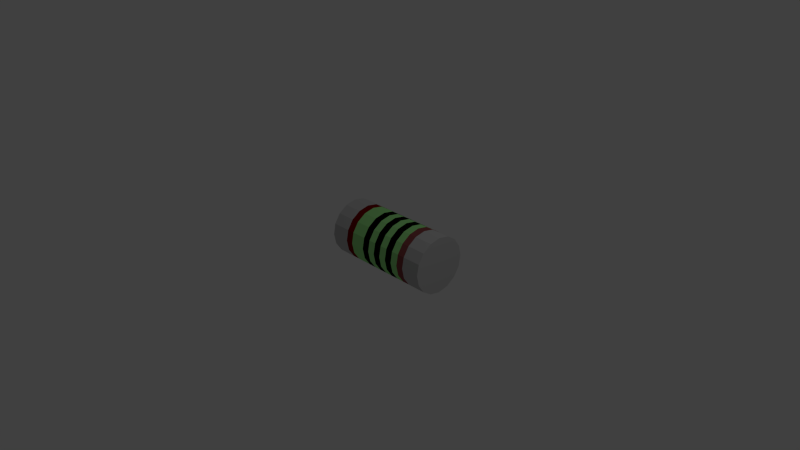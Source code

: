 # Source: 100R_MELF.blend  (saved by Blender 2.69.0; exported with 4.5.12 LTS)
import bpy
from mathutils import Matrix  # noqa: F401  (used for matrix-valued properties, if any)

bpy.ops.wm.read_factory_settings(use_empty=True)
scene = bpy.context.scene
scene.name = 'Scene'

# ---- collections
col_collection_1 = bpy.data.collections.new('Collection 1'); scene.collection.children.link(col_collection_1)

# ---- materials (node trees are filled in below, after node groups)
mat_shape_006 = bpy.data.materials.new('Shape.006')
mat_shape_006.alpha_threshold = 0.0
mat_shape_006.use_transparent_shadow = False
mat_shape_006.diffuse_color = (0.001, 0.0, 3.448e-05, 1.0)
mat_shape_006.roughness = 0.5
mat_shape_006.line_color = (0.0, 0.0, 0.0, 1.0)
mat_shape_005 = bpy.data.materials.new('Shape.005')
mat_shape_005.alpha_threshold = 0.0
mat_shape_005.use_transparent_shadow = False
mat_shape_005.diffuse_color = (0.0, 0.0, 9.091e-05, 1.0)
mat_shape_005.roughness = 0.5
mat_shape_005.line_color = (0.0, 0.0, 0.0, 1.0)
mat_shape_004 = bpy.data.materials.new('Shape.004')
mat_shape_004.alpha_threshold = 0.0
mat_shape_004.use_transparent_shadow = False
mat_shape_004.diffuse_color = (0.001, 0.001, 0.001, 1.0)
mat_shape_004.specular_color = (0.06094, 0.06094, 0.06094)
mat_shape_004.roughness = 0.5
mat_shape_004.line_color = (0.0, 0.0, 0.0, 1.0)
mat_shape_003 = bpy.data.materials.new('Shape.003')
mat_shape_003.alpha_threshold = 0.0
mat_shape_003.use_transparent_shadow = False
mat_shape_003.diffuse_color = (0.3517, 0.8468, 0.2763, 1.0)
mat_shape_003.roughness = 0.5
mat_shape_003.line_color = (0.0, 0.0, 0.0, 1.0)
mat_shape_002 = bpy.data.materials.new('Shape.002')
mat_shape_002.alpha_threshold = 0.0
mat_shape_002.use_transparent_shadow = False
mat_shape_002.diffuse_color = (0.2075, 0.0, 0.0, 1.0)
mat_shape_002.roughness = 0.5
mat_shape_002.line_color = (0.0, 0.0, 0.0, 1.0)
mat_shape_001 = bpy.data.materials.new('Shape.001')
mat_shape_001.alpha_threshold = 0.0
mat_shape_001.use_transparent_shadow = False
mat_shape_001.diffuse_color = (0.2733, 0.07107, 0.07107, 1.0)
mat_shape_001.roughness = 0.5
mat_shape_001.line_color = (0.0, 0.0, 0.0, 1.0)
mat_shape = bpy.data.materials.new('Shape')
mat_shape.alpha_threshold = 0.0
mat_shape.use_transparent_shadow = False
mat_shape.diffuse_color = (0.5338, 0.5338, 0.5338, 1.0)
mat_shape.roughness = 0.5
mat_shape.line_color = (0.0, 0.0, 0.0, 1.0)

# ---- material node trees

# ---- world
world_world = bpy.data.worlds.new('World'); scene.world = world_world
world_world.color = (0.05088, 0.05088, 0.05088)
world_world.use_sun_shadow = False
world_world.sun_shadow_jitter_overblur = 0.0
world_world.cycles.sampling_method = 'MANUAL'
world_world.cycles.sample_map_resolution = 256

# ---- cameras
cam_camera = bpy.data.cameras.new('Camera')
cam_camera.clip_end = 100.0
cam_camera.lens = 35.0
cam_camera.sensor_width = 32.0
cam_camera.sensor_height = 18.0
cam_camera.ortho_scale = 7.314
cam_camera.dof.focus_distance = 0.0
cam_camera.dof.aperture_fstop = 128.0

# ---- lights
light_lamp = bpy.data.lights.new('Lamp', 'POINT')
light_lamp.transmission_factor = 0.0
light_lamp.cutoff_distance = 30.0
light_lamp.energy = 100.0
light_lamp.shadow_buffer_clip_start = 1.001
light_lamp.shadow_soft_size = 0.1
light_lamp.shadow_maximum_resolution = 0.006
light_lamp.use_absolute_resolution = True
light_lamp.cycles.use_multiple_importance_sampling = False

# ---- meshes
me_shapeindexedfaceset = bpy.data.meshes.new('ShapeIndexedFaceSet')
me_shapeindexedfaceset.from_pydata([(0.0, 0.0, 0.0), (0.1015, 0.3874, 0.3822), (0.2078, 0.3874, 0.3822), (0.1015, 0.3579, 0.5304), (0.2078, 0.3579, 0.5304), (0.1015, 0.2739, 0.6561), (0.2078, 0.2739, 0.6561), (0.1015, 0.1483, 0.7401), (0.2078, 0.1483, 0.7401), (0.1015, 1.325e-17, 0.7696), (0.2078, 1.009e-17, 0.7696), (0.1015, -0.1483, 0.7401), (0.2078, -0.1483, 0.7401), (0.1015, -0.2739, 0.6561), (0.2078, -0.2739, 0.6561), (0.1015, -0.3579, 0.5304), (0.2078, -0.3579, 0.5304), (0.1015, -0.3874, 0.3822), (0.2078, -0.3874, 0.3822), (0.1015, -0.3579, 0.2339), (0.2078, -0.3579, 0.2339), (0.1015, -0.2739, 0.1082), (0.2078, -0.2739, 0.1082), (0.1015, -0.1483, 0.02424), (0.2078, -0.1483, 0.02424), (0.1015, -8.163e-17, -0.005249), (0.2078, -8.48e-17, -0.005249), (0.1015, 0.1483, 0.02424), (0.2078, 0.1483, 0.02424), (0.1015, 0.2739, 0.1082), (0.2078, 0.2739, 0.1082), (0.1015, 0.3579, 0.2339), (0.2078, 0.3579, 0.2339)], [], [(1, 2, 32, 31), (1, 3, 4, 2), (3, 5, 6, 4), (5, 7, 8, 6), (7, 9, 10, 8), (9, 11, 12, 10), (11, 13, 14, 12), (13, 15, 16, 14), (15, 17, 18, 16), (17, 19, 20, 18), (19, 21, 22, 20), (21, 23, 24, 22), (23, 25, 26, 24), (25, 27, 28, 26), (27, 29, 30, 28), (29, 31, 32, 30)])
me_shapeindexedfaceset.materials.append(mat_shape_006)
me_shapeindexedfaceset.use_remesh_preserve_volume = False
me_shapeindexedfaceset.use_remesh_preserve_attributes = False
me_shapeindexedfaceset.use_mirror_vertex_groups = False
me_shapeindexedfaceset.update()
me_shapeindexedfaceset_006 = bpy.data.meshes.new('ShapeIndexedFaceSet.006')
me_shapeindexedfaceset_006.from_pydata([(0.0, 0.0, 0.0), (-0.1112, 0.3874, 0.3822), (-0.004881, 0.3874, 0.3822), (-0.1112, 0.3579, 0.5304), (-0.004881, 0.3579, 0.5304), (-0.1112, 0.2739, 0.6561), (-0.004881, 0.2739, 0.6561), (-0.1112, 0.1483, 0.7401), (-0.004881, 0.1483, 0.7401), (-0.1112, 1.958e-17, 0.7696), (-0.004881, 1.641e-17, 0.7696), (-0.1112, -0.1483, 0.7401), (-0.004881, -0.1483, 0.7401), (-0.1112, -0.2739, 0.6561), (-0.004881, -0.2739, 0.6561), (-0.1112, -0.3579, 0.5304), (-0.004881, -0.3579, 0.5304), (-0.1112, -0.3874, 0.3822), (-0.004881, -0.3874, 0.3822), (-0.1112, -0.3579, 0.2339), (-0.004881, -0.3579, 0.2339), (-0.1112, -0.2739, 0.1082), (-0.004881, -0.2739, 0.1082), (-0.1112, -0.1483, 0.02424), (-0.004881, -0.1483, 0.02424), (-0.1112, -7.531e-17, -0.005249), (-0.004881, -7.847e-17, -0.005249), (-0.1112, 0.1483, 0.02424), (-0.004881, 0.1483, 0.02424), (-0.1112, 0.2739, 0.1082), (-0.004881, 0.2739, 0.1082), (-0.1112, 0.3579, 0.2339), (-0.004881, 0.3579, 0.2339)], [], [(1, 2, 32, 31), (1, 3, 4, 2), (3, 5, 6, 4), (5, 7, 8, 6), (7, 9, 10, 8), (9, 11, 12, 10), (11, 13, 14, 12), (13, 15, 16, 14), (15, 17, 18, 16), (17, 19, 20, 18), (19, 21, 22, 20), (21, 23, 24, 22), (23, 25, 26, 24), (25, 27, 28, 26), (27, 29, 30, 28), (29, 31, 32, 30)])
me_shapeindexedfaceset_006.materials.append(mat_shape_005)
me_shapeindexedfaceset_006.use_remesh_preserve_volume = False
me_shapeindexedfaceset_006.use_remesh_preserve_attributes = False
me_shapeindexedfaceset_006.use_mirror_vertex_groups = False
me_shapeindexedfaceset_006.update()
me_shapeindexedfaceset_005 = bpy.data.meshes.new('ShapeIndexedFaceSet.005')
me_shapeindexedfaceset_005.from_pydata([(0.0, 0.0, 0.0), (-0.3239, 0.3874, 0.3822), (-0.2176, 0.3874, 0.3822), (-0.3239, 0.3579, 0.5304), (-0.2176, 0.3579, 0.5304), (-0.3239, 0.2739, 0.6561), (-0.2176, 0.2739, 0.6561), (-0.3239, 0.1483, 0.7401), (-0.2176, 0.1483, 0.7401), (-0.3239, 2.59e-17, 0.7696), (-0.2176, 2.274e-17, 0.7696), (-0.3239, -0.1483, 0.7401), (-0.2176, -0.1483, 0.7401), (-0.3239, -0.2739, 0.6561), (-0.2176, -0.2739, 0.6561), (-0.3239, -0.3579, 0.5304), (-0.2176, -0.3579, 0.5304), (-0.3239, -0.3874, 0.3822), (-0.2176, -0.3874, 0.3822), (-0.3239, -0.3579, 0.2339), (-0.2176, -0.3579, 0.2339), (-0.3239, -0.2739, 0.1082), (-0.2176, -0.2739, 0.1082), (-0.3239, -0.1483, 0.02424), (-0.2176, -0.1483, 0.02424), (-0.3239, -6.898e-17, -0.005249), (-0.2176, -7.214e-17, -0.005249), (-0.3239, 0.1483, 0.02424), (-0.2176, 0.1483, 0.02424), (-0.3239, 0.2739, 0.1082), (-0.2176, 0.2739, 0.1082), (-0.3239, 0.3579, 0.2339), (-0.2176, 0.3579, 0.2339)], [], [(1, 2, 32, 31), (1, 3, 4, 2), (3, 5, 6, 4), (5, 7, 8, 6), (7, 9, 10, 8), (9, 11, 12, 10), (11, 13, 14, 12), (13, 15, 16, 14), (15, 17, 18, 16), (17, 19, 20, 18), (19, 21, 22, 20), (21, 23, 24, 22), (23, 25, 26, 24), (25, 27, 28, 26), (27, 29, 30, 28), (29, 31, 32, 30)])
me_shapeindexedfaceset_005.materials.append(mat_shape_004)
me_shapeindexedfaceset_005.use_remesh_preserve_volume = False
me_shapeindexedfaceset_005.use_remesh_preserve_attributes = False
me_shapeindexedfaceset_005.use_mirror_vertex_groups = False
me_shapeindexedfaceset_005.update()
me_shapeindexedfaceset_004 = bpy.data.meshes.new('ShapeIndexedFaceSet.004')
me_shapeindexedfaceset_004.from_pydata([(0.0, 0.0, 0.0), (-0.4303, 0.3874, 0.3822), (-0.3239, 0.3874, 0.3822), (-0.2176, 0.3874, 0.3822), (-0.1112, 0.3874, 0.3822), (-0.004881, 0.3874, 0.3822), (0.1015, 0.3874, 0.3822), (0.2078, 0.3874, 0.3822), (0.3142, 0.3874, 0.3822), (0.4205, 0.3874, 0.3822), (-0.4303, 0.3579, 0.5304), (-0.3239, 0.3579, 0.5304), (-0.2176, 0.3579, 0.5304), (-0.1112, 0.3579, 0.5304), (-0.004881, 0.3579, 0.5304), (0.1015, 0.3579, 0.5304), (0.2078, 0.3579, 0.5304), (0.3142, 0.3579, 0.5304), (0.4205, 0.3579, 0.5304), (-0.4303, 0.2739, 0.6561), (-0.3239, 0.2739, 0.6561), (-0.2176, 0.2739, 0.6561), (-0.1112, 0.2739, 0.6561), (-0.004881, 0.2739, 0.6561), (0.1015, 0.2739, 0.6561), (0.2078, 0.2739, 0.6561), (0.3142, 0.2739, 0.6561), (0.4205, 0.2739, 0.6561), (-0.4303, 0.1483, 0.7401), (-0.3239, 0.1483, 0.7401), (-0.2176, 0.1483, 0.7401), (-0.1112, 0.1483, 0.7401), (-0.004881, 0.1483, 0.7401), (0.1015, 0.1483, 0.7401), (0.2078, 0.1483, 0.7401), (0.3142, 0.1483, 0.7401), (0.4205, 0.1483, 0.7401), (-0.4303, 2.906e-17, 0.7696), (-0.3239, 2.59e-17, 0.7696), (-0.2176, 2.274e-17, 0.7696), (-0.1112, 1.958e-17, 0.7696), (-0.004881, 1.641e-17, 0.7696), (0.1015, 1.325e-17, 0.7696), (0.2078, 1.009e-17, 0.7696), (0.3142, 6.924e-18, 0.7696), (0.4205, 3.762e-18, 0.7696), (-0.4303, -0.1483, 0.7401), (-0.3239, -0.1483, 0.7401), (-0.2176, -0.1483, 0.7401), (-0.1112, -0.1483, 0.7401), (-0.004881, -0.1483, 0.7401), (0.1015, -0.1483, 0.7401), (0.2078, -0.1483, 0.7401), (0.3142, -0.1483, 0.7401), (0.4205, -0.1483, 0.7401), (-0.4303, -0.2739, 0.6561), (-0.3239, -0.2739, 0.6561), (-0.2176, -0.2739, 0.6561), (-0.1112, -0.2739, 0.6561), (-0.004881, -0.2739, 0.6561), (0.1015, -0.2739, 0.6561), (0.2078, -0.2739, 0.6561), (0.3142, -0.2739, 0.6561), (0.4205, -0.2739, 0.6561), (-0.4303, -0.3579, 0.5304), (-0.3239, -0.3579, 0.5304), (-0.2176, -0.3579, 0.5304), (-0.1112, -0.3579, 0.5304), (-0.004881, -0.3579, 0.5304), (0.1015, -0.3579, 0.5304), (0.2078, -0.3579, 0.5304), (0.3142, -0.3579, 0.5304), (0.4205, -0.3579, 0.5304), (-0.4303, -0.3874, 0.3822), (-0.3239, -0.3874, 0.3822), (-0.2176, -0.3874, 0.3822), (-0.1112, -0.3874, 0.3822), (-0.004881, -0.3874, 0.3822), (0.1015, -0.3874, 0.3822), (0.2078, -0.3874, 0.3822), (0.3142, -0.3874, 0.3822), (0.4205, -0.3874, 0.3822), (-0.4303, -0.3579, 0.2339), (-0.3239, -0.3579, 0.2339), (-0.2176, -0.3579, 0.2339), (-0.1112, -0.3579, 0.2339), (-0.004881, -0.3579, 0.2339), (0.1015, -0.3579, 0.2339), (0.2078, -0.3579, 0.2339), (0.3142, -0.3579, 0.2339), (0.4205, -0.3579, 0.2339), (-0.4303, -0.2739, 0.1082), (-0.3239, -0.2739, 0.1082), (-0.2176, -0.2739, 0.1082), (-0.1112, -0.2739, 0.1082), (-0.004881, -0.2739, 0.1082), (0.1015, -0.2739, 0.1082), (0.2078, -0.2739, 0.1082), (0.3142, -0.2739, 0.1082), (0.4205, -0.2739, 0.1082), (-0.4303, -0.1483, 0.02424), (-0.3239, -0.1483, 0.02424), (-0.2176, -0.1483, 0.02424), (-0.1112, -0.1483, 0.02424), (-0.004881, -0.1483, 0.02424), (0.1015, -0.1483, 0.02424), (0.2078, -0.1483, 0.02424), (0.3142, -0.1483, 0.02424), (0.4205, -0.1483, 0.02424), (-0.4303, -6.582e-17, -0.005249), (-0.3239, -6.898e-17, -0.005249), (-0.2176, -7.214e-17, -0.005249), (-0.1112, -7.531e-17, -0.005249), (-0.004881, -7.847e-17, -0.005249), (0.1015, -8.163e-17, -0.005249), (0.2078, -8.48e-17, -0.005249), (0.3142, -8.796e-17, -0.005249), (0.4205, -9.112e-17, -0.005249), (-0.4303, 0.1483, 0.02424), (-0.3239, 0.1483, 0.02424), (-0.2176, 0.1483, 0.02424), (-0.1112, 0.1483, 0.02424), (-0.004881, 0.1483, 0.02424), (0.1015, 0.1483, 0.02424), (0.2078, 0.1483, 0.02424), (0.3142, 0.1483, 0.02424), (0.4205, 0.1483, 0.02424), (-0.4303, 0.2739, 0.1082), (-0.3239, 0.2739, 0.1082), (-0.2176, 0.2739, 0.1082), (-0.1112, 0.2739, 0.1082), (-0.004881, 0.2739, 0.1082), (0.1015, 0.2739, 0.1082), (0.2078, 0.2739, 0.1082), (0.3142, 0.2739, 0.1082), (0.4205, 0.2739, 0.1082), (-0.4303, 0.3579, 0.2339), (-0.3239, 0.3579, 0.2339), (-0.2176, 0.3579, 0.2339), (-0.1112, 0.3579, 0.2339), (-0.004881, 0.3579, 0.2339), (0.1015, 0.3579, 0.2339), (0.2078, 0.3579, 0.2339), (0.3142, 0.3579, 0.2339), (0.4205, 0.3579, 0.2339)], [], [(1, 2, 137, 136), (1, 10, 11, 2), (3, 4, 139, 138), (3, 12, 13, 4), (5, 6, 141, 140), (5, 14, 15, 6), (7, 8, 143, 142), (7, 16, 17, 8), (8, 9, 144, 143), (8, 17, 18, 9), (10, 19, 20, 11), (12, 21, 22, 13), (14, 23, 24, 15), (16, 25, 26, 17), (17, 26, 27, 18), (19, 28, 29, 20), (21, 30, 31, 22), (23, 32, 33, 24), (25, 34, 35, 26), (26, 35, 36, 27), (28, 37, 38, 29), (30, 39, 40, 31), (32, 41, 42, 33), (34, 43, 44, 35), (35, 44, 45, 36), (37, 46, 47, 38), (39, 48, 49, 40), (41, 50, 51, 42), (43, 52, 53, 44), (44, 53, 54, 45), (46, 55, 56, 47), (48, 57, 58, 49), (50, 59, 60, 51), (52, 61, 62, 53), (53, 62, 63, 54), (55, 64, 65, 56), (57, 66, 67, 58), (59, 68, 69, 60), (61, 70, 71, 62), (62, 71, 72, 63), (64, 73, 74, 65), (66, 75, 76, 67), (68, 77, 78, 69), (70, 79, 80, 71), (71, 80, 81, 72), (73, 82, 83, 74), (75, 84, 85, 76), (77, 86, 87, 78), (79, 88, 89, 80), (80, 89, 90, 81), (82, 91, 92, 83), (84, 93, 94, 85), (86, 95, 96, 87), (88, 97, 98, 89), (89, 98, 99, 90), (91, 100, 101, 92), (93, 102, 103, 94), (95, 104, 105, 96), (97, 106, 107, 98), (98, 107, 108, 99), (100, 109, 110, 101), (102, 111, 112, 103), (104, 113, 114, 105), (106, 115, 116, 107), (107, 116, 117, 108), (109, 118, 119, 110), (111, 120, 121, 112), (113, 122, 123, 114), (115, 124, 125, 116), (116, 125, 126, 117), (118, 127, 128, 119), (120, 129, 130, 121), (122, 131, 132, 123), (124, 133, 134, 125), (125, 134, 135, 126), (127, 136, 137, 128), (129, 138, 139, 130), (131, 140, 141, 132), (133, 142, 143, 134), (134, 143, 144, 135)])
me_shapeindexedfaceset_004.materials.append(mat_shape_003)
me_shapeindexedfaceset_004.use_remesh_preserve_volume = False
me_shapeindexedfaceset_004.use_remesh_preserve_attributes = False
me_shapeindexedfaceset_004.use_mirror_vertex_groups = False
me_shapeindexedfaceset_004.update()
me_shapeindexedfaceset_003 = bpy.data.meshes.new('ShapeIndexedFaceSet.003')
me_shapeindexedfaceset_003.from_pydata([(0.0, 0.0, 0.0), (0.5269, 0.3874, 0.3822), (0.5269, 0.3579, 0.5304), (0.5269, 0.2739, 0.6561), (0.5269, 0.1483, 0.7401), (0.5269, 5.988e-19, 0.7696), (0.5269, -0.1483, 0.7401), (0.5269, -0.2739, 0.6561), (0.5269, -0.3579, 0.5304), (0.5269, -0.3874, 0.3822), (0.5269, -0.3579, 0.2339), (0.5269, -0.2739, 0.1082), (0.5269, -0.1483, 0.02424), (0.5269, -9.428e-17, -0.005249), (0.5269, 0.1483, 0.02424), (0.5269, 0.2739, 0.1082), (0.5269, 0.3579, 0.2339), (0.4205, 0.3874, 0.3822), (0.4205, 0.3579, 0.5304), (0.4205, 0.2739, 0.6561), (0.4205, 0.1483, 0.7401), (0.4205, 3.762e-18, 0.7696), (0.4205, -0.1483, 0.7401), (0.4205, -0.2739, 0.6561), (0.4205, -0.3579, 0.5304), (0.4205, -0.3874, 0.3822), (0.4205, -0.3579, 0.2339), (0.4205, -0.2739, 0.1082), (0.4205, -0.1483, 0.02424), (0.4205, -9.112e-17, -0.005249), (0.4205, 0.1483, 0.02424), (0.4205, 0.2739, 0.1082), (0.4205, 0.3579, 0.2339)], [], [(1, 16, 32, 17), (1, 17, 18, 2), (2, 18, 19, 3), (3, 19, 20, 4), (4, 20, 21, 5), (5, 21, 22, 6), (6, 22, 23, 7), (7, 23, 24, 8), (8, 24, 25, 9), (9, 25, 26, 10), (10, 26, 27, 11), (11, 27, 28, 12), (12, 28, 29, 13), (13, 29, 30, 14), (14, 30, 31, 15), (15, 31, 32, 16)])
me_shapeindexedfaceset_003.materials.append(mat_shape_002)
me_shapeindexedfaceset_003.use_remesh_preserve_volume = False
me_shapeindexedfaceset_003.use_remesh_preserve_attributes = False
me_shapeindexedfaceset_003.use_mirror_vertex_groups = False
me_shapeindexedfaceset_003.update()
me_shapeindexedfaceset_002 = bpy.data.meshes.new('ShapeIndexedFaceSet.002')
me_shapeindexedfaceset_002.from_pydata([(0.0, 0.0, 0.0), (-0.5366, 0.3874, 0.3822), (-0.5366, 0.3579, 0.5304), (-0.5366, 0.2739, 0.6561), (-0.5366, 0.1483, 0.7401), (-0.5366, 3.223e-17, 0.7696), (-0.5366, -0.1483, 0.7401), (-0.5366, -0.2739, 0.6561), (-0.5366, -0.3579, 0.5304), (-0.5366, -0.3874, 0.3822), (-0.5366, -0.3579, 0.2339), (-0.5366, -0.2739, 0.1082), (-0.5366, -0.1483, 0.02424), (-0.5366, -6.266e-17, -0.005249), (-0.5366, 0.1483, 0.02424), (-0.5366, 0.2739, 0.1082), (-0.5366, 0.3579, 0.2339), (-0.4303, 0.3874, 0.3822), (-0.4303, 0.3579, 0.5304), (-0.4303, 0.2739, 0.6561), (-0.4303, 0.1483, 0.7401), (-0.4303, 2.906e-17, 0.7696), (-0.4303, -0.1483, 0.7401), (-0.4303, -0.2739, 0.6561), (-0.4303, -0.3579, 0.5304), (-0.4303, -0.3874, 0.3822), (-0.4303, -0.3579, 0.2339), (-0.4303, -0.2739, 0.1082), (-0.4303, -0.1483, 0.02424), (-0.4303, -6.582e-17, -0.005249), (-0.4303, 0.1483, 0.02424), (-0.4303, 0.2739, 0.1082), (-0.4303, 0.3579, 0.2339)], [], [(1, 2, 18, 17), (1, 17, 32, 16), (2, 3, 19, 18), (3, 4, 20, 19), (4, 5, 21, 20), (5, 6, 22, 21), (6, 7, 23, 22), (7, 8, 24, 23), (8, 9, 25, 24), (9, 10, 26, 25), (10, 11, 27, 26), (11, 12, 28, 27), (12, 13, 29, 28), (13, 14, 30, 29), (14, 15, 31, 30), (15, 16, 32, 31)])
me_shapeindexedfaceset_002.materials.append(mat_shape_001)
me_shapeindexedfaceset_002.use_remesh_preserve_volume = False
me_shapeindexedfaceset_002.use_remesh_preserve_attributes = False
me_shapeindexedfaceset_002.use_mirror_vertex_groups = False
me_shapeindexedfaceset_002.update()
me_shapeindexedfaceset_001 = bpy.data.meshes.new('ShapeIndexedFaceSet.001')
me_shapeindexedfaceset_001.from_pydata([(0.0, 0.0, 0.0), (-0.8025, 0.3874, 0.3822), (-0.8025, 0.3579, 0.5304), (-0.8025, 0.2739, 0.6561), (-0.8025, 0.1483, 0.7401), (-0.8025, 4.013e-17, 0.7696), (-0.8025, -0.1483, 0.7401), (-0.8025, -0.2739, 0.6561), (-0.8025, -0.3579, 0.5304), (-0.8025, -0.3874, 0.3822), (-0.8025, -0.3579, 0.2339), (-0.8025, -0.2739, 0.1082), (-0.8025, -0.1483, 0.02424), (-0.8025, -5.475e-17, -0.005249), (-0.8025, 0.1483, 0.02424), (-0.8025, 0.2739, 0.1082), (-0.8025, 0.3579, 0.2339), (0.7927, 0.3874, 0.3822), (0.7927, 0.3579, 0.5304), (0.7927, 0.2739, 0.6561), (0.7927, 0.1483, 0.7401), (0.7927, -7.308e-18, 0.7696), (0.7927, -0.1483, 0.7401), (0.7927, -0.2739, 0.6561), (0.7927, -0.3579, 0.5304), (0.7927, -0.3874, 0.3822), (0.7927, -0.3579, 0.2339), (0.7927, -0.2739, 0.1082), (0.7927, -0.1483, 0.02424), (0.7927, -1.022e-16, -0.005249), (0.7927, 0.1483, 0.02424), (0.7927, 0.2739, 0.1082), (0.7927, 0.3579, 0.2339), (-0.5366, 0.3874, 0.3822), (0.5269, 0.3874, 0.3822), (-0.5366, 0.3579, 0.5304), (0.5269, 0.3579, 0.5304), (-0.5366, 0.2739, 0.6561), (0.5269, 0.2739, 0.6561), (-0.5366, 0.1483, 0.7401), (0.5269, 0.1483, 0.7401), (-0.5366, 3.223e-17, 0.7696), (0.5269, 5.988e-19, 0.7696), (-0.5366, -0.1483, 0.7401), (0.5269, -0.1483, 0.7401), (-0.5366, -0.2739, 0.6561), (0.5269, -0.2739, 0.6561), (-0.5366, -0.3579, 0.5304), (0.5269, -0.3579, 0.5304), (-0.5366, -0.3874, 0.3822), (0.5269, -0.3874, 0.3822), (-0.5366, -0.3579, 0.2339), (0.5269, -0.3579, 0.2339), (-0.5366, -0.2739, 0.1082), (0.5269, -0.2739, 0.1082), (-0.5366, -0.1483, 0.02424), (0.5269, -0.1483, 0.02424), (-0.5366, -6.266e-17, -0.005249), (0.5269, -9.428e-17, -0.005249), (-0.5366, 0.1483, 0.02424), (0.5269, 0.1483, 0.02424), (-0.5366, 0.2739, 0.1082), (0.5269, 0.2739, 0.1082), (-0.5366, 0.3579, 0.2339), (0.5269, 0.3579, 0.2339)], [], [(1, 2, 35, 33), (1, 16, 15), (1, 15, 14), (1, 14, 13), (1, 13, 12), (1, 12, 11), (1, 11, 10), (1, 10, 9), (1, 9, 8), (1, 8, 7), (1, 7, 6), (1, 6, 5), (1, 5, 4), (1, 4, 3), (1, 3, 2), (1, 33, 63, 16), (2, 3, 37, 35), (3, 4, 39, 37), (4, 5, 41, 39), (5, 6, 43, 41), (6, 7, 45, 43), (7, 8, 47, 45), (8, 9, 49, 47), (9, 10, 51, 49), (10, 11, 53, 51), (11, 12, 55, 53), (12, 13, 57, 55), (13, 14, 59, 57), (14, 15, 61, 59), (15, 16, 63, 61), (17, 18, 19), (17, 19, 20), (17, 20, 21), (17, 21, 22), (17, 22, 23), (17, 23, 24), (17, 24, 25), (17, 25, 26), (17, 26, 27), (17, 27, 28), (17, 28, 29), (17, 29, 30), (17, 30, 31), (17, 31, 32), (17, 32, 64, 34), (17, 34, 36, 18), (18, 36, 38, 19), (19, 38, 40, 20), (20, 40, 42, 21), (21, 42, 44, 22), (22, 44, 46, 23), (23, 46, 48, 24), (24, 48, 50, 25), (25, 50, 52, 26), (26, 52, 54, 27), (27, 54, 56, 28), (28, 56, 58, 29), (29, 58, 60, 30), (30, 60, 62, 31), (31, 62, 64, 32)])
me_shapeindexedfaceset_001.materials.append(mat_shape)
me_shapeindexedfaceset_001.use_remesh_preserve_volume = False
me_shapeindexedfaceset_001.use_remesh_preserve_attributes = False
me_shapeindexedfaceset_001.use_mirror_vertex_groups = False
me_shapeindexedfaceset_001.update()

# ---- objects
ob_shapeindexedfaceset_006 = bpy.data.objects.new('ShapeIndexedFaceSet.006', me_shapeindexedfaceset)
ob_shapeindexedfaceset_005 = bpy.data.objects.new('ShapeIndexedFaceSet.005', me_shapeindexedfaceset_006)
ob_shapeindexedfaceset_004 = bpy.data.objects.new('ShapeIndexedFaceSet.004', me_shapeindexedfaceset_005)
ob_shapeindexedfaceset_003 = bpy.data.objects.new('ShapeIndexedFaceSet.003', me_shapeindexedfaceset_004)
ob_shapeindexedfaceset_002 = bpy.data.objects.new('ShapeIndexedFaceSet.002', me_shapeindexedfaceset_003)
ob_shapeindexedfaceset_001 = bpy.data.objects.new('ShapeIndexedFaceSet.001', me_shapeindexedfaceset_002)
ob_shapeindexedfaceset = bpy.data.objects.new('ShapeIndexedFaceSet', me_shapeindexedfaceset_001)
ob_lamp = bpy.data.objects.new('Lamp', light_lamp)
ob_camera = bpy.data.objects.new('Camera', cam_camera)

# ---- transforms, parenting, visibility, modifiers, constraints
ob_shapeindexedfaceset_006.location = (0.0, 0.0, 0.0)
ob_shapeindexedfaceset_006.rotation_euler = (1.571, -0.0, 3.142)
ob_shapeindexedfaceset_006.lineart.crease_threshold = 0.0
ob_shapeindexedfaceset_005.location = (0.0, 0.0, 0.0)
ob_shapeindexedfaceset_005.rotation_euler = (1.571, -0.0, 3.142)
ob_shapeindexedfaceset_005.lineart.crease_threshold = 0.0
ob_shapeindexedfaceset_004.location = (0.0, 0.0, 0.0)
ob_shapeindexedfaceset_004.rotation_euler = (1.571, -0.0, 3.142)
ob_shapeindexedfaceset_004.lineart.crease_threshold = 0.0
ob_shapeindexedfaceset_003.location = (0.0, 0.0, 0.0)
ob_shapeindexedfaceset_003.rotation_euler = (1.571, -0.0, 3.142)
ob_shapeindexedfaceset_003.lineart.crease_threshold = 0.0
ob_shapeindexedfaceset_002.location = (0.0, 0.0, 0.0)
ob_shapeindexedfaceset_002.rotation_euler = (1.571, -0.0, 3.142)
ob_shapeindexedfaceset_002.lineart.crease_threshold = 0.0
ob_shapeindexedfaceset_001.location = (0.0, 0.0, 0.0)
ob_shapeindexedfaceset_001.rotation_euler = (1.571, -0.0, 3.142)
ob_shapeindexedfaceset_001.lineart.crease_threshold = 0.0
ob_shapeindexedfaceset.location = (0.0, 0.0, 0.0)
ob_shapeindexedfaceset.rotation_euler = (1.571, -0.0, 3.142)
ob_shapeindexedfaceset.lineart.crease_threshold = 0.0
ob_lamp.location = (4.076, 1.005, 5.904)
ob_lamp.rotation_euler = (0.6503, 0.05522, 1.866)
ob_lamp.lock_rotations_4d = False
ob_lamp.empty_display_type = 'ARROWS'
ob_lamp.color = (0.0, 0.0, 0.0, 0.0)
ob_lamp.lineart.crease_threshold = 0.0
ob_camera.location = (7.481, -6.508, 5.344)
ob_camera.rotation_euler = (1.109, 0.01082, 0.8149)
ob_camera.lock_rotations_4d = False
ob_camera.empty_display_type = 'ARROWS'
ob_camera.color = (0.0, 0.0, 0.0, 0.0)
ob_camera.display_type = 'WIRE'
ob_camera.lineart.crease_threshold = 0.0

# ---- collection membership
col_collection_1.objects.link(ob_shapeindexedfaceset_006)
col_collection_1.objects.link(ob_shapeindexedfaceset_005)
col_collection_1.objects.link(ob_shapeindexedfaceset_004)
col_collection_1.objects.link(ob_shapeindexedfaceset_003)
col_collection_1.objects.link(ob_shapeindexedfaceset_002)
col_collection_1.objects.link(ob_shapeindexedfaceset_001)
col_collection_1.objects.link(ob_shapeindexedfaceset)
col_collection_1.objects.link(ob_lamp)
col_collection_1.objects.link(ob_camera)

# ---- scene / render settings (as saved in the file)
scene.camera = ob_camera
scene.frame_start = 1; scene.frame_end = 250; scene.frame_set(1)
scene.render.engine = 'BLENDER_EEVEE_NEXT'
scene.render.image_settings.compression = 90
scene.render.resolution_percentage = 50
scene.render.dither_intensity = 0.0
scene.cycles.use_denoising = False
scene.cycles.samples = 10
scene.cycles.sampling_pattern = 'TABULATED_SOBOL'
scene.cycles.light_sampling_threshold = 0.0
scene.cycles.use_adaptive_sampling = False
scene.cycles.use_light_tree = False
scene.cycles.blur_glossy = 0.0
scene.cycles.volume_bounces = 1
scene.cycles.pixel_filter_type = 'GAUSSIAN'
scene.cycles.sample_clamp_indirect = 0.0
scene.view_settings.view_transform = 'Standard'
bpy.context.view_layer.update()
